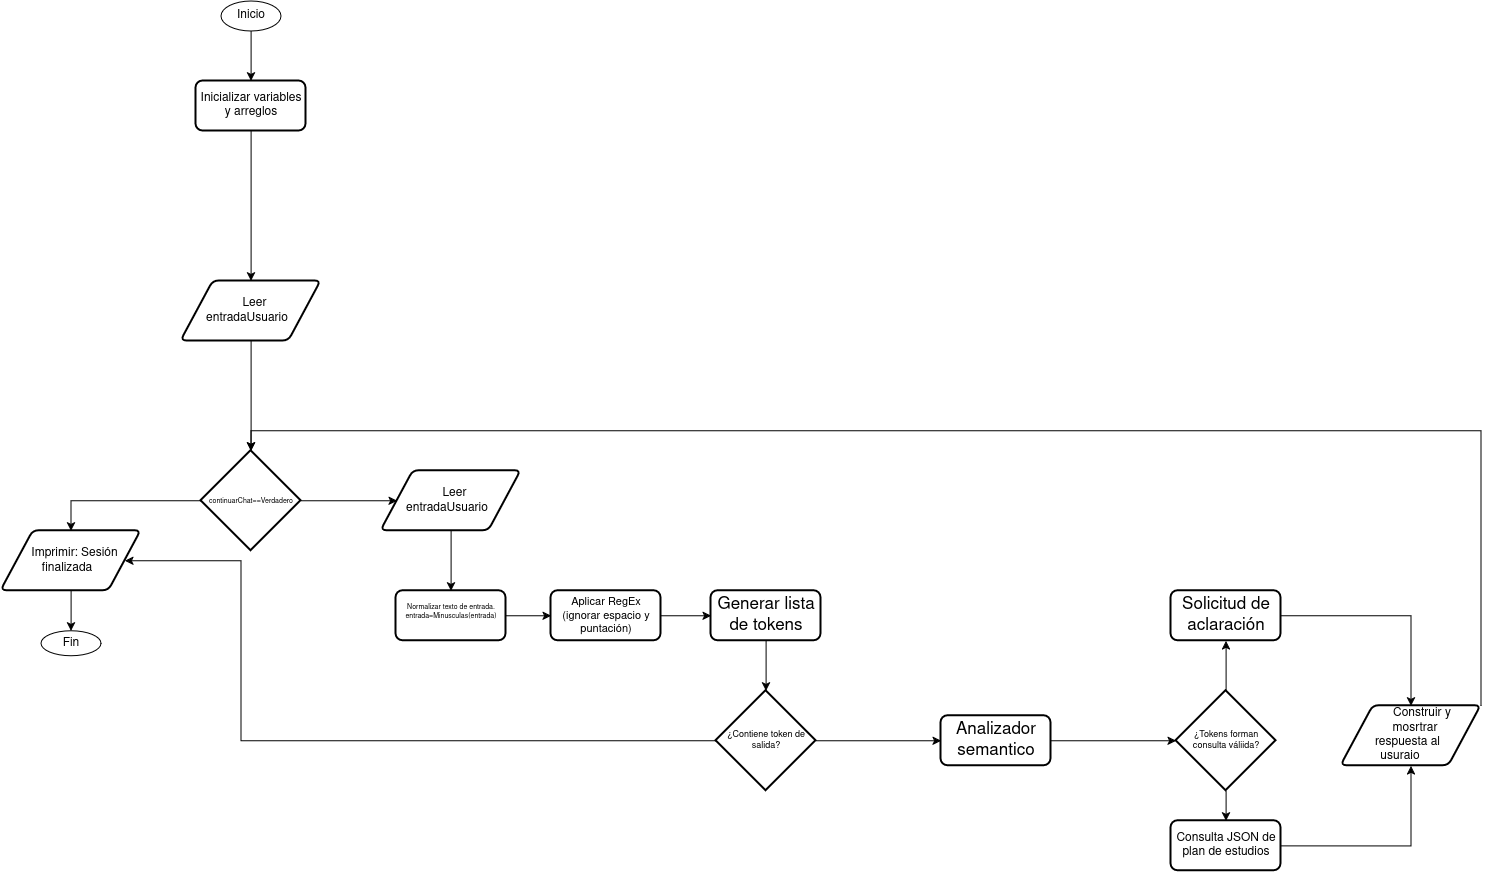

The diagram above was exported from draw.io. Its source (the exported page's mxGraphModel, read from the mxfile embedded in the PNG):
<mxGraphModel dx="1777" dy="883" grid="1" gridSize="10" guides="1" tooltips="1" connect="1" arrows="1" fold="1" page="1" pageScale="1" pageWidth="1700" pageHeight="1100" math="0" shadow="0">
  <root>
    <mxCell id="0" />
    <mxCell id="1" parent="0" />
    <mxCell id="xgb6nKL8y9XOixRQlDs2-3" edge="1" parent="1" source="Wf3W1mSYvfrTvyr8XxaS-2" style="edgeStyle=orthogonalEdgeStyle;rounded=0;orthogonalLoop=1;jettySize=auto;html=1;exitX=0.5;exitY=1;exitDx=0;exitDy=0;entryX=0.5;entryY=0;entryDx=0;entryDy=0;" target="Wf3W1mSYvfrTvyr8XxaS-21">
      <mxGeometry relative="1" as="geometry" />
    </mxCell>
    <mxCell id="Wf3W1mSYvfrTvyr8XxaS-2" parent="1" style="ellipse;whiteSpace=wrap;html=1;" value="Inicio" vertex="1">
      <mxGeometry height="30" width="60" x="330" y="30" as="geometry" />
    </mxCell>
    <mxCell id="xgb6nKL8y9XOixRQlDs2-38" edge="1" parent="1" source="Wf3W1mSYvfrTvyr8XxaS-21" style="edgeStyle=orthogonalEdgeStyle;rounded=0;orthogonalLoop=1;jettySize=auto;html=1;exitX=0.5;exitY=1;exitDx=0;exitDy=0;entryX=0.5;entryY=0;entryDx=0;entryDy=0;" target="Wf3W1mSYvfrTvyr8XxaS-25">
      <mxGeometry relative="1" as="geometry" />
    </mxCell>
    <mxCell id="Wf3W1mSYvfrTvyr8XxaS-21" parent="1" style="rounded=1;whiteSpace=wrap;html=1;absoluteArcSize=1;arcSize=14;strokeWidth=2;" value="&lt;div&gt;Inicializar variables y arreglos&lt;/div&gt;" vertex="1">
      <mxGeometry height="50" width="110" x="305" y="110" as="geometry" />
    </mxCell>
    <mxCell id="Wf3W1mSYvfrTvyr8XxaS-25" parent="1" style="shape=parallelogram;html=1;strokeWidth=2;perimeter=parallelogramPerimeter;whiteSpace=wrap;rounded=1;arcSize=12;size=0.23;shapeInside=1;" value="&lt;div&gt;Leer entradaUsuario&lt;/div&gt;" vertex="1">
      <mxGeometry height="60" width="140" x="290" y="310" as="geometry" />
    </mxCell>
    <mxCell id="xgb6nKL8y9XOixRQlDs2-8" edge="1" parent="1" source="Wf3W1mSYvfrTvyr8XxaS-27" style="edgeStyle=orthogonalEdgeStyle;rounded=0;orthogonalLoop=1;jettySize=auto;html=1;exitX=0;exitY=0.5;exitDx=0;exitDy=0;exitPerimeter=0;entryX=0.5;entryY=0;entryDx=0;entryDy=0;" target="Wf3W1mSYvfrTvyr8XxaS-29">
      <mxGeometry relative="1" as="geometry" />
    </mxCell>
    <mxCell id="xgb6nKL8y9XOixRQlDs2-9" edge="1" parent="1" source="Wf3W1mSYvfrTvyr8XxaS-27" style="edgeStyle=orthogonalEdgeStyle;rounded=0;orthogonalLoop=1;jettySize=auto;html=1;exitX=1;exitY=0.5;exitDx=0;exitDy=0;exitPerimeter=0;entryX=0;entryY=0.5;entryDx=0;entryDy=0;" target="Wf3W1mSYvfrTvyr8XxaS-32">
      <mxGeometry relative="1" as="geometry" />
    </mxCell>
    <mxCell id="Wf3W1mSYvfrTvyr8XxaS-27" parent="1" style="strokeWidth=2;html=1;shape=mxgraph.flowchart.decision;whiteSpace=wrap;autosizeText=1;fontSize=7;" value="continuarChat==Verdadero" vertex="1">
      <mxGeometry height="100" width="100" x="310" y="479.86" as="geometry" />
    </mxCell>
    <mxCell id="xgb6nKL8y9XOixRQlDs2-10" edge="1" parent="1" source="Wf3W1mSYvfrTvyr8XxaS-29" style="edgeStyle=orthogonalEdgeStyle;rounded=0;orthogonalLoop=1;jettySize=auto;html=1;exitX=0.5;exitY=1;exitDx=0;exitDy=0;" target="Wf3W1mSYvfrTvyr8XxaS-30">
      <mxGeometry relative="1" as="geometry" />
    </mxCell>
    <mxCell id="Wf3W1mSYvfrTvyr8XxaS-29" parent="1" style="shape=parallelogram;html=1;strokeWidth=2;perimeter=parallelogramPerimeter;whiteSpace=wrap;rounded=1;arcSize=12;size=0.23;shapeInside=1;" value="Imprimir: Sesión finalizada" vertex="1">
      <mxGeometry height="60" width="140" x="110" y="559.86" as="geometry" />
    </mxCell>
    <mxCell id="Wf3W1mSYvfrTvyr8XxaS-30" parent="1" style="ellipse;whiteSpace=wrap;html=1;" value="&lt;div&gt;Fin&lt;/div&gt;" vertex="1">
      <mxGeometry height="25" width="60" x="150" y="659.86" as="geometry" />
    </mxCell>
    <mxCell id="xgb6nKL8y9XOixRQlDs2-11" edge="1" parent="1" source="Wf3W1mSYvfrTvyr8XxaS-32" style="edgeStyle=orthogonalEdgeStyle;rounded=0;orthogonalLoop=1;jettySize=auto;html=1;exitX=0.5;exitY=1;exitDx=0;exitDy=0;entryX=0.5;entryY=0;entryDx=0;entryDy=0;" target="Wf3W1mSYvfrTvyr8XxaS-33">
      <mxGeometry relative="1" as="geometry" />
    </mxCell>
    <mxCell id="Wf3W1mSYvfrTvyr8XxaS-32" parent="1" style="shape=parallelogram;html=1;strokeWidth=2;perimeter=parallelogramPerimeter;whiteSpace=wrap;rounded=1;arcSize=12;size=0.23;shapeInside=1;" value="Leer entradaUsuario" vertex="1">
      <mxGeometry height="60" width="140" x="490" y="499.86" as="geometry" />
    </mxCell>
    <mxCell id="xgb6nKL8y9XOixRQlDs2-17" edge="1" parent="1" source="Wf3W1mSYvfrTvyr8XxaS-33" style="edgeStyle=orthogonalEdgeStyle;rounded=0;orthogonalLoop=1;jettySize=auto;html=1;exitX=1;exitY=0.5;exitDx=0;exitDy=0;entryX=0;entryY=0.5;entryDx=0;entryDy=0;" target="xgb6nKL8y9XOixRQlDs2-14">
      <mxGeometry relative="1" as="geometry" />
    </mxCell>
    <mxCell id="Wf3W1mSYvfrTvyr8XxaS-33" parent="1" style="rounded=1;whiteSpace=wrap;html=1;absoluteArcSize=1;arcSize=14;strokeWidth=2;autosizeText=1;fontSize=7;" value="&lt;div&gt;Normalizar texto de entrada.&lt;br&gt;entrada=Minusculas(entrada)&lt;/div&gt;&lt;div&gt;&lt;br&gt;&lt;/div&gt;" vertex="1">
      <mxGeometry height="50" width="110" x="505" y="619.86" as="geometry" />
    </mxCell>
    <mxCell id="xgb6nKL8y9XOixRQlDs2-19" edge="1" parent="1" source="xgb6nKL8y9XOixRQlDs2-14" style="edgeStyle=orthogonalEdgeStyle;rounded=0;orthogonalLoop=1;jettySize=auto;html=1;exitX=1;exitY=0.5;exitDx=0;exitDy=0;" target="xgb6nKL8y9XOixRQlDs2-18">
      <mxGeometry relative="1" as="geometry" />
    </mxCell>
    <mxCell id="xgb6nKL8y9XOixRQlDs2-14" parent="1" style="rounded=1;whiteSpace=wrap;html=1;absoluteArcSize=1;arcSize=14;strokeWidth=2;autosizeText=1;fontSize=11;" value="Aplicar RegEx&lt;br&gt;(ignorar espacio y puntación)" vertex="1">
      <mxGeometry height="50" width="110" x="660" y="619.86" as="geometry" />
    </mxCell>
    <mxCell id="xgb6nKL8y9XOixRQlDs2-22" edge="1" parent="1" source="xgb6nKL8y9XOixRQlDs2-18" style="edgeStyle=orthogonalEdgeStyle;rounded=0;orthogonalLoop=1;jettySize=auto;html=1;exitX=0.5;exitY=1;exitDx=0;exitDy=0;" target="xgb6nKL8y9XOixRQlDs2-20">
      <mxGeometry relative="1" as="geometry" />
    </mxCell>
    <mxCell id="xgb6nKL8y9XOixRQlDs2-18" parent="1" style="rounded=1;whiteSpace=wrap;html=1;absoluteArcSize=1;arcSize=14;strokeWidth=2;autosizeText=1;fontSize=17;" value="Generar lista de tokens" vertex="1">
      <mxGeometry height="50" width="110" x="820" y="619.86" as="geometry" />
    </mxCell>
    <mxCell id="xgb6nKL8y9XOixRQlDs2-21" edge="1" parent="1" source="xgb6nKL8y9XOixRQlDs2-20" style="edgeStyle=orthogonalEdgeStyle;rounded=0;orthogonalLoop=1;jettySize=auto;html=1;exitX=0;exitY=0.5;exitDx=0;exitDy=0;exitPerimeter=0;entryX=1;entryY=0.5;entryDx=0;entryDy=0;" target="Wf3W1mSYvfrTvyr8XxaS-29">
      <mxGeometry relative="1" as="geometry">
        <Array as="points">
          <mxPoint x="350" y="769.86" />
          <mxPoint x="350" y="589.86" />
        </Array>
      </mxGeometry>
    </mxCell>
    <mxCell id="xgb6nKL8y9XOixRQlDs2-24" edge="1" parent="1" source="xgb6nKL8y9XOixRQlDs2-20" style="edgeStyle=orthogonalEdgeStyle;rounded=0;orthogonalLoop=1;jettySize=auto;html=1;exitX=1;exitY=0.5;exitDx=0;exitDy=0;exitPerimeter=0;entryX=0;entryY=0.5;entryDx=0;entryDy=0;" target="xgb6nKL8y9XOixRQlDs2-23">
      <mxGeometry relative="1" as="geometry" />
    </mxCell>
    <mxCell id="xgb6nKL8y9XOixRQlDs2-20" parent="1" style="strokeWidth=2;html=1;shape=mxgraph.flowchart.decision;whiteSpace=wrap;fontSize=9;" value="¿Contiene token de salida?" vertex="1">
      <mxGeometry height="100" width="100" x="825" y="719.86" as="geometry" />
    </mxCell>
    <mxCell id="xgb6nKL8y9XOixRQlDs2-27" edge="1" parent="1" source="xgb6nKL8y9XOixRQlDs2-23" style="edgeStyle=orthogonalEdgeStyle;rounded=0;orthogonalLoop=1;jettySize=auto;html=1;exitX=1;exitY=0.5;exitDx=0;exitDy=0;" target="xgb6nKL8y9XOixRQlDs2-26">
      <mxGeometry relative="1" as="geometry" />
    </mxCell>
    <mxCell id="xgb6nKL8y9XOixRQlDs2-23" parent="1" style="rounded=1;whiteSpace=wrap;html=1;absoluteArcSize=1;arcSize=14;strokeWidth=2;autosizeText=1;fontSize=17;" value="Analizador semantico" vertex="1">
      <mxGeometry height="50" width="110" x="1050" y="744.86" as="geometry" />
    </mxCell>
    <mxCell id="xgb6nKL8y9XOixRQlDs2-30" edge="1" parent="1" source="xgb6nKL8y9XOixRQlDs2-26" style="edgeStyle=orthogonalEdgeStyle;rounded=0;orthogonalLoop=1;jettySize=auto;html=1;exitX=0.5;exitY=0;exitDx=0;exitDy=0;exitPerimeter=0;entryX=0.5;entryY=1;entryDx=0;entryDy=0;" target="xgb6nKL8y9XOixRQlDs2-29">
      <mxGeometry relative="1" as="geometry" />
    </mxCell>
    <mxCell id="xgb6nKL8y9XOixRQlDs2-31" edge="1" parent="1" source="xgb6nKL8y9XOixRQlDs2-26" style="edgeStyle=orthogonalEdgeStyle;rounded=0;orthogonalLoop=1;jettySize=auto;html=1;exitX=0.5;exitY=1;exitDx=0;exitDy=0;exitPerimeter=0;entryX=0.5;entryY=0;entryDx=0;entryDy=0;" target="xgb6nKL8y9XOixRQlDs2-28">
      <mxGeometry relative="1" as="geometry" />
    </mxCell>
    <mxCell id="xgb6nKL8y9XOixRQlDs2-26" parent="1" style="strokeWidth=2;html=1;shape=mxgraph.flowchart.decision;whiteSpace=wrap;fontSize=9;" value="¿Tokens forman consulta váliida?" vertex="1">
      <mxGeometry height="100" width="100" x="1285" y="719.86" as="geometry" />
    </mxCell>
    <mxCell id="xgb6nKL8y9XOixRQlDs2-34" edge="1" parent="1" source="xgb6nKL8y9XOixRQlDs2-28" style="edgeStyle=orthogonalEdgeStyle;rounded=0;orthogonalLoop=1;jettySize=auto;html=1;exitX=1;exitY=0.5;exitDx=0;exitDy=0;entryX=0.5;entryY=1;entryDx=0;entryDy=0;" target="xgb6nKL8y9XOixRQlDs2-32">
      <mxGeometry relative="1" as="geometry" />
    </mxCell>
    <mxCell id="xgb6nKL8y9XOixRQlDs2-28" parent="1" style="rounded=1;whiteSpace=wrap;html=1;absoluteArcSize=1;arcSize=14;strokeWidth=2;autosizeText=1;fontSize=12;" value="Consulta JSON de plan de estudios" vertex="1">
      <mxGeometry height="50" width="110" x="1280" y="849.86" as="geometry" />
    </mxCell>
    <mxCell id="xgb6nKL8y9XOixRQlDs2-33" edge="1" parent="1" source="xgb6nKL8y9XOixRQlDs2-29" style="edgeStyle=orthogonalEdgeStyle;rounded=0;orthogonalLoop=1;jettySize=auto;html=1;exitX=1;exitY=0.5;exitDx=0;exitDy=0;entryX=0.5;entryY=0;entryDx=0;entryDy=0;" target="xgb6nKL8y9XOixRQlDs2-32">
      <mxGeometry relative="1" as="geometry" />
    </mxCell>
    <mxCell id="xgb6nKL8y9XOixRQlDs2-29" parent="1" style="rounded=1;whiteSpace=wrap;html=1;absoluteArcSize=1;arcSize=14;strokeWidth=2;autosizeText=1;fontSize=17;" value="Solicitud de aclaración" vertex="1">
      <mxGeometry height="50" width="110" x="1280" y="619.86" as="geometry" />
    </mxCell>
    <mxCell id="xgb6nKL8y9XOixRQlDs2-32" parent="1" style="shape=parallelogram;html=1;strokeWidth=2;perimeter=parallelogramPerimeter;whiteSpace=wrap;rounded=1;arcSize=12;size=0.23;shapeInside=1;" value="Construir y mosrtrar respuesta al usuraio" vertex="1">
      <mxGeometry height="60" width="140" x="1450" y="734.86" as="geometry" />
    </mxCell>
    <mxCell id="xgb6nKL8y9XOixRQlDs2-37" edge="1" parent="1" source="Wf3W1mSYvfrTvyr8XxaS-25" style="edgeStyle=orthogonalEdgeStyle;rounded=0;orthogonalLoop=1;jettySize=auto;html=1;exitX=0.5;exitY=1;exitDx=0;exitDy=0;entryX=0.5;entryY=0;entryDx=0;entryDy=0;entryPerimeter=0;" target="Wf3W1mSYvfrTvyr8XxaS-27">
      <mxGeometry relative="1" as="geometry" />
    </mxCell>
    <mxCell id="xgb6nKL8y9XOixRQlDs2-40" edge="1" parent="1" source="xgb6nKL8y9XOixRQlDs2-32" style="edgeStyle=orthogonalEdgeStyle;rounded=0;orthogonalLoop=1;jettySize=auto;html=1;exitX=1;exitY=0;exitDx=0;exitDy=0;entryX=0.5;entryY=0;entryDx=0;entryDy=0;entryPerimeter=0;" target="Wf3W1mSYvfrTvyr8XxaS-27">
      <mxGeometry relative="1" as="geometry" />
    </mxCell>
  </root>
</mxGraphModel>